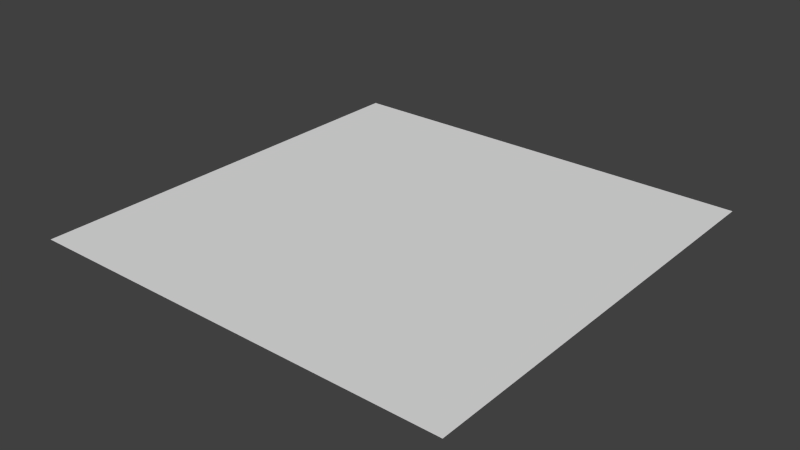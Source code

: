 # Source: plane_generic.blend  (saved by Blender 2.72.0; exported with 4.5.12 LTS)
import bpy
from mathutils import Matrix  # noqa: F401  (used for matrix-valued properties, if any)

bpy.ops.wm.read_factory_settings(use_empty=True)
scene = bpy.context.scene
scene.name = 'Scene'

# ---- collections
col_collection_1 = bpy.data.collections.new('Collection 1'); scene.collection.children.link(col_collection_1)

# ---- world
world_world = bpy.data.worlds.new('World'); scene.world = world_world
world_world.color = (0.05088, 0.05088, 0.05088)
world_world.use_sun_shadow = False
world_world.sun_shadow_jitter_overblur = 0.0
world_world.cycles.sampling_method = 'MANUAL'
world_world.cycles.sample_map_resolution = 256

# ---- meshes
me_plane = bpy.data.meshes.new('Plane')
me_plane.from_pydata([(-0.233, -0.233, 0.0), (0.233, -0.233, 0.0), (-0.233, 0.233, 0.0), (0.233, 0.233, 0.0)], [], [(0, 1, 3, 2)])
_uv = me_plane.uv_layers.new(name='UVMap')
_uv.uv.foreach_set('vector', [0.0, 0.0, 1.0, 0.0, 1.0, 1.0, 0.0, 1.0])
me_plane.use_remesh_preserve_volume = False
me_plane.use_remesh_preserve_attributes = False
me_plane.use_mirror_vertex_groups = False
me_plane.update()

# ---- objects
ob_plane = bpy.data.objects.new('Plane', me_plane)

# ---- transforms, parenting, visibility, modifiers, constraints
ob_plane.location = (0.0, 0.0, 0.0)
ob_plane.lineart.crease_threshold = 0.0

# ---- collection membership
col_collection_1.objects.link(ob_plane)

# ---- scene / render settings (as saved in the file)
scene.frame_start = 1; scene.frame_end = 250; scene.frame_set(1)
scene.render.engine = 'BLENDER_EEVEE_NEXT'
scene.render.resolution_percentage = 50
scene.render.dither_intensity = 0.0
scene.cycles.use_denoising = False
scene.cycles.samples = 10
scene.cycles.sampling_pattern = 'TABULATED_SOBOL'
scene.cycles.light_sampling_threshold = 0.0
scene.cycles.use_adaptive_sampling = False
scene.cycles.use_light_tree = False
scene.cycles.blur_glossy = 0.0
scene.cycles.pixel_filter_type = 'GAUSSIAN'
scene.cycles.sample_clamp_indirect = 0.0
scene.view_settings.view_transform = 'Standard'
bpy.context.view_layer.update()

# ---- added for rendering (the .blend has no active camera and no usable light): camera, sun
cam_auto = bpy.data.cameras.new('AutoCamera')
cam_auto.lens = 50.0
cam_auto.sensor_width = 36.0
cam_auto.clip_end = 1000.0
ob_auto_camera = bpy.data.objects.new('AutoCamera', cam_auto)
scene.collection.objects.link(ob_auto_camera)
ob_auto_camera.location = (0.609791, -0.73175, 0.487833)
ob_auto_camera.rotation_euler = (1.09748, -7.21219e-08, 0.694738)
scene.camera = ob_auto_camera
light_auto_sun = bpy.data.lights.new('AutoSun', 'SUN')
light_auto_sun.energy = 3.0
light_auto_sun.angle = 0.0523599
ob_auto_sun = bpy.data.objects.new('AutoSun', light_auto_sun)
scene.collection.objects.link(ob_auto_sun)
ob_auto_sun.rotation_euler = (0.872665, 0.174533, 0.523599)
bpy.context.view_layer.update()

